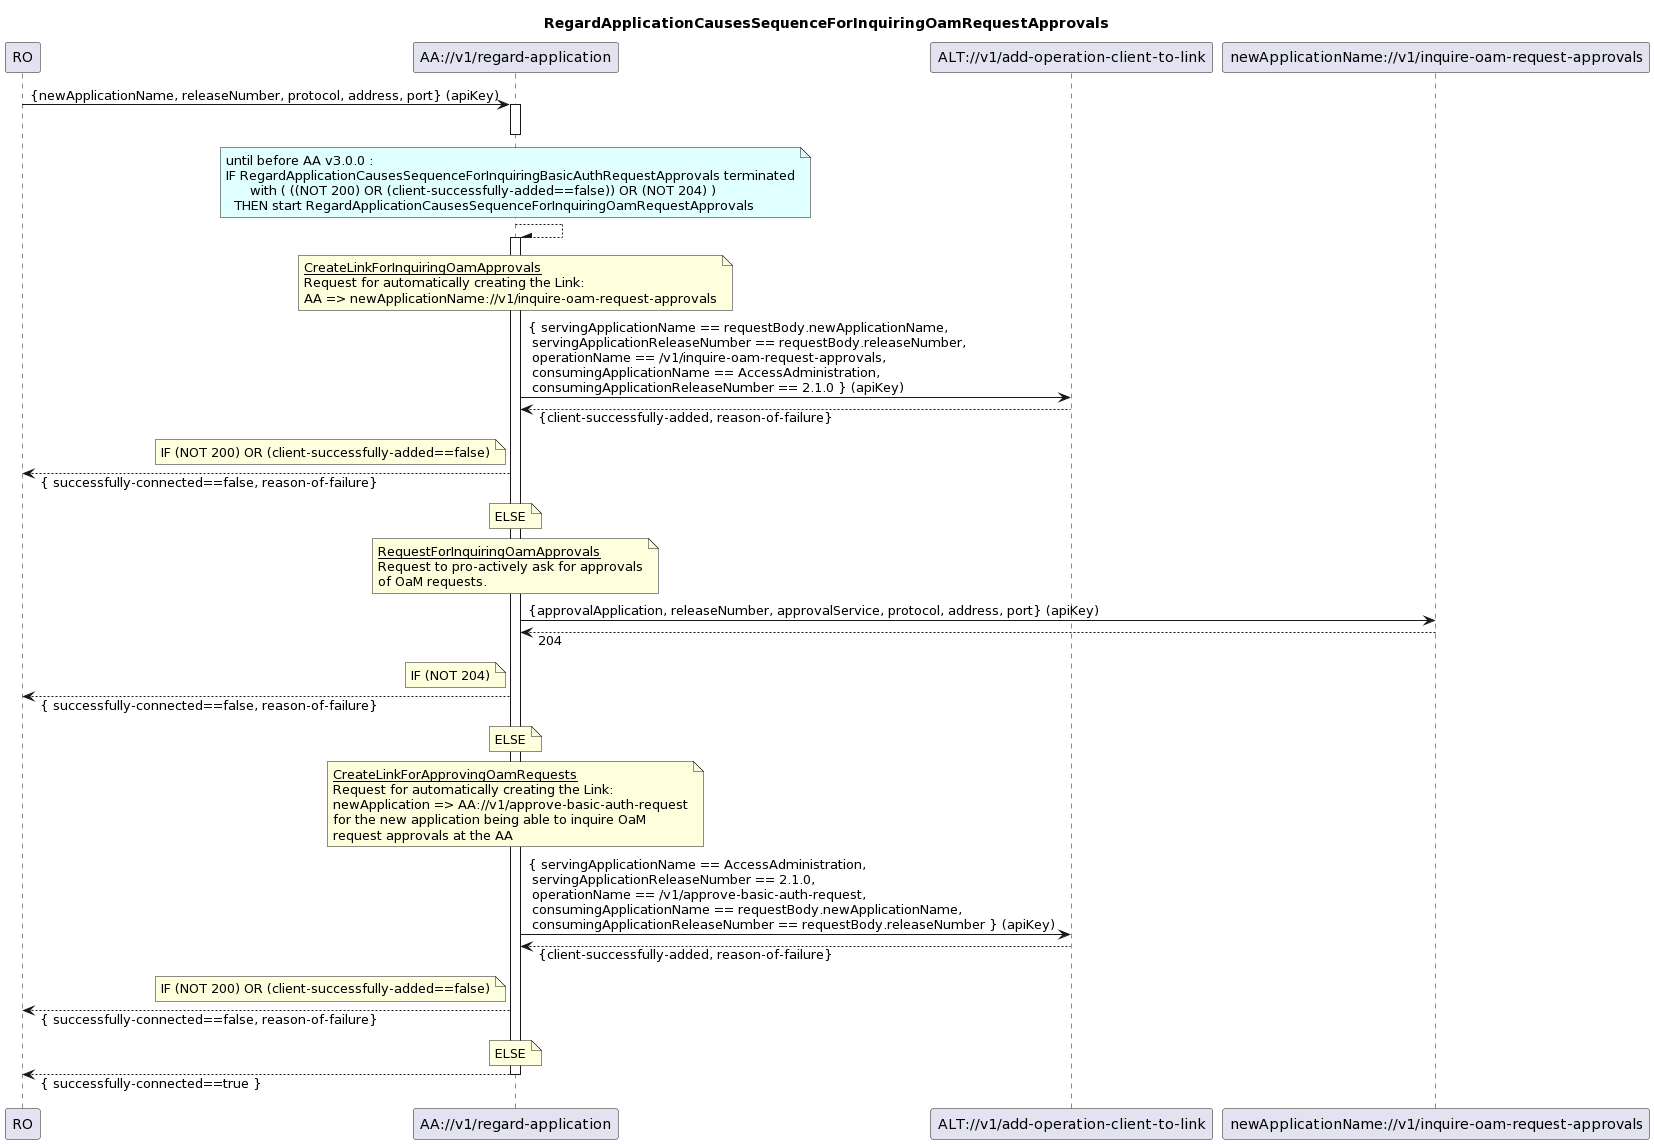

The diagram above was rendered by PlantUML. Its source (embedded in the PNG):
@startuml
skinparam responseMessageBelowArrow true

title
RegardApplicationCausesSequenceForInquiringOamRequestApprovals
end title

participant "RO" as ro
participant "AA://v1/regard-application" as aa
participant "ALT://v1/add-operation-client-to-link" as alt
participant "newApplicationName://v1/inquire-oam-request-approvals" as newApplicationOam

ro -> aa : {newApplicationName, releaseNumber, protocol, address, port} (apiKey)
activate aa
deactivate aa

note over aa #LightCyan
until before AA v3.0.0 :
IF RegardApplicationCausesSequenceForInquiringBasicAuthRequestApprovals terminated
      with ( ((NOT 200) OR (client-successfully-added==false)) OR (NOT 204) )
  THEN start RegardApplicationCausesSequenceForInquiringOamRequestApprovals
end note
aa --\ aa

activate aa
note over aa
<u>CreateLinkForInquiringOamApprovals</u>
Request for automatically creating the Link:
AA => newApplicationName://v1/inquire-oam-request-approvals
end note
aa -> alt : { servingApplicationName == requestBody.newApplicationName,\n servingApplicationReleaseNumber == requestBody.releaseNumber,\n operationName == /v1/inquire-oam-request-approvals,\n consumingApplicationName == AccessAdministration,\n consumingApplicationReleaseNumber == 2.1.0 } (apiKey)
aa <-- alt : {client-successfully-added, reason-of-failure}

note left aa
IF (NOT 200) OR (client-successfully-added==false)
end note
ro <-- aa : { successfully-connected==false, reason-of-failure}

note over aa
ELSE
end note

note over aa
<u>RequestForInquiringOamApprovals</u>
Request to pro-actively ask for approvals
of OaM requests.
end note
aa -> newApplicationOam : {approvalApplication, releaseNumber, approvalService, protocol, address, port} (apiKey)
aa <-- newApplicationOam : 204

note left aa
IF (NOT 204)
end note
ro <-- aa : { successfully-connected==false, reason-of-failure}
note over aa
ELSE
end note

note over aa
<u>CreateLinkForApprovingOamRequests</u>
Request for automatically creating the Link:
newApplication => AA://v1/approve-basic-auth-request
for the new application being able to inquire OaM
request approvals at the AA
end note
aa -> alt : { servingApplicationName == AccessAdministration,\n servingApplicationReleaseNumber == 2.1.0,\n operationName == /v1/approve-basic-auth-request,\n consumingApplicationName == requestBody.newApplicationName,\n consumingApplicationReleaseNumber == requestBody.releaseNumber } (apiKey)
aa <-- alt : {client-successfully-added, reason-of-failure}

note left aa
IF (NOT 200) OR (client-successfully-added==false)
end note
ro <-- aa : { successfully-connected==false, reason-of-failure}

note over aa
ELSE
end note
ro <-- aa : { successfully-connected==true }

deactivate aa
@enduml